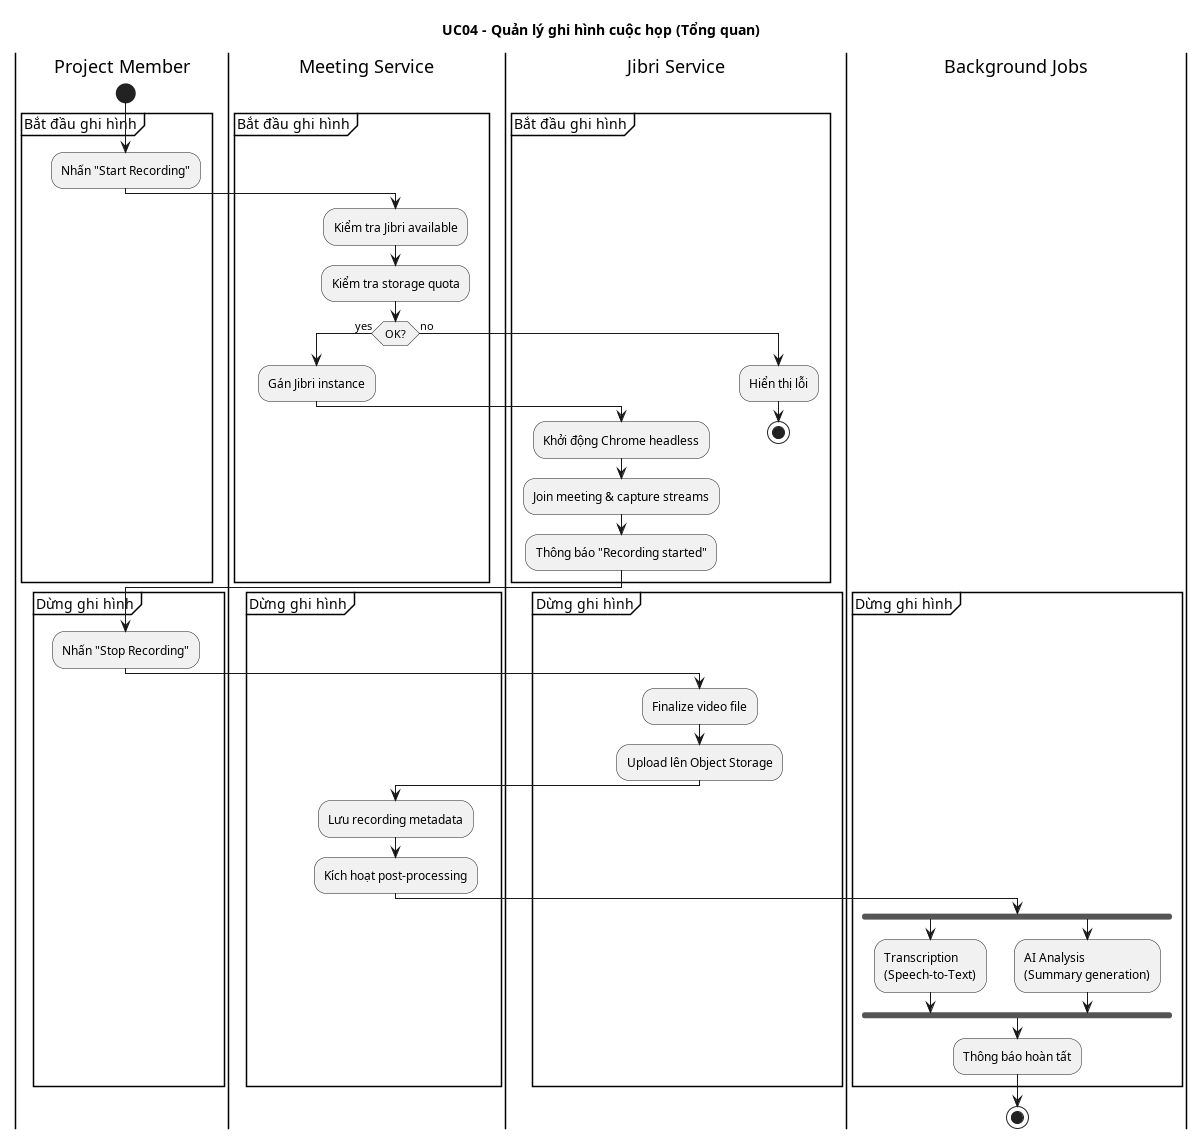

The diagram above was rendered by PlantUML. Its source (embedded in the PNG):
@startuml UC04_recording_overview
title UC04 - Quản lý ghi hình cuộc họp (Tổng quan)

|Project Member|
start

partition "Bắt đầu ghi hình" {
  :Nhấn "Start Recording";

  |Meeting Service|
  :Kiểm tra Jibri available;
  :Kiểm tra storage quota;

  if (OK?) then (yes)
    :Gán Jibri instance;

    |Jibri Service|
    :Khởi động Chrome headless;
    :Join meeting & capture streams;
    :Thông báo "Recording started";
  else (no)
    :Hiển thị lỗi;
    stop
  endif
}

partition "Dừng ghi hình" {
  |Project Member|
  :Nhấn "Stop Recording";

  |Jibri Service|
  :Finalize video file;
  :Upload lên Object Storage;

  |Meeting Service|
  :Lưu recording metadata;
  :Kích hoạt post-processing;

  |Background Jobs|
  fork
    :Transcription\n(Speech-to-Text);
  fork again
    :AI Analysis\n(Summary generation);
  end fork

  :Thông báo hoàn tất;
}

stop

@enduml